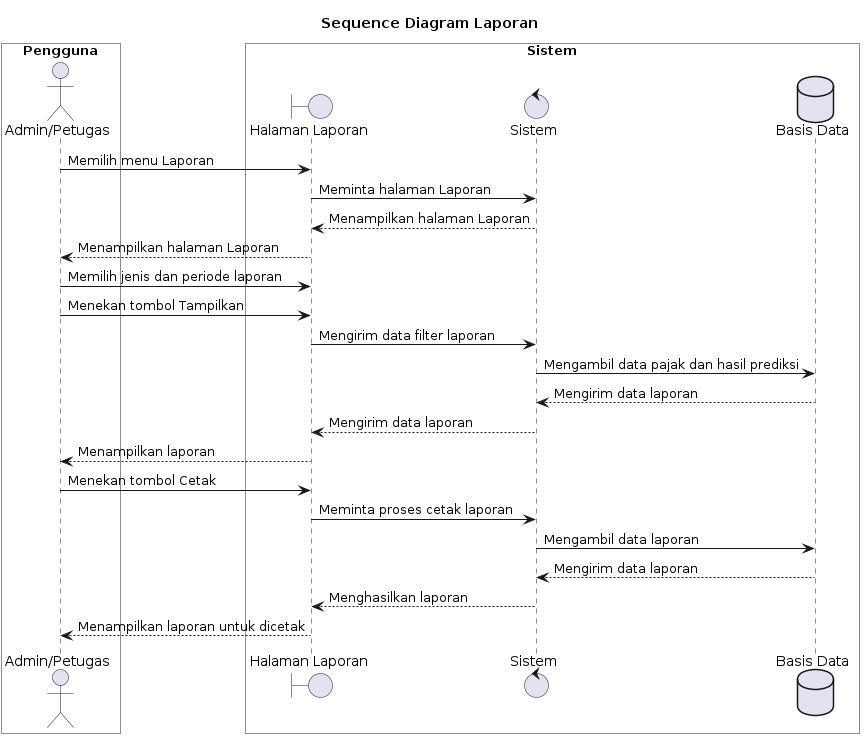

The diagram above was rendered by PlantUML. Its source (embedded in the PNG):
@startuml
title Sequence Diagram Laporan

skinparam participant {
    BorderColor black
    FontColor black
}

box "Pengguna" #White
actor "Admin/Petugas" as Admin
end box

box "Sistem" #White
boundary "Halaman Laporan" as Laporan
control "Sistem" as Sistem
database "Basis Data" as DB
end box

Admin -> Laporan : Memilih menu Laporan
Laporan -> Sistem : Meminta halaman Laporan
Sistem --> Laporan : Menampilkan halaman Laporan
Laporan --> Admin : Menampilkan halaman Laporan

Admin -> Laporan : Memilih jenis dan periode laporan
Admin -> Laporan : Menekan tombol Tampilkan
Laporan -> Sistem : Mengirim data filter laporan

Sistem -> DB : Mengambil data pajak dan hasil prediksi
DB --> Sistem : Mengirim data laporan

Sistem --> Laporan : Mengirim data laporan
Laporan --> Admin : Menampilkan laporan

Admin -> Laporan : Menekan tombol Cetak
Laporan -> Sistem : Meminta proses cetak laporan
Sistem -> DB : Mengambil data laporan
DB --> Sistem : Mengirim data laporan

Sistem --> Laporan : Menghasilkan laporan
Laporan --> Admin : Menampilkan laporan untuk dicetak
@enduml